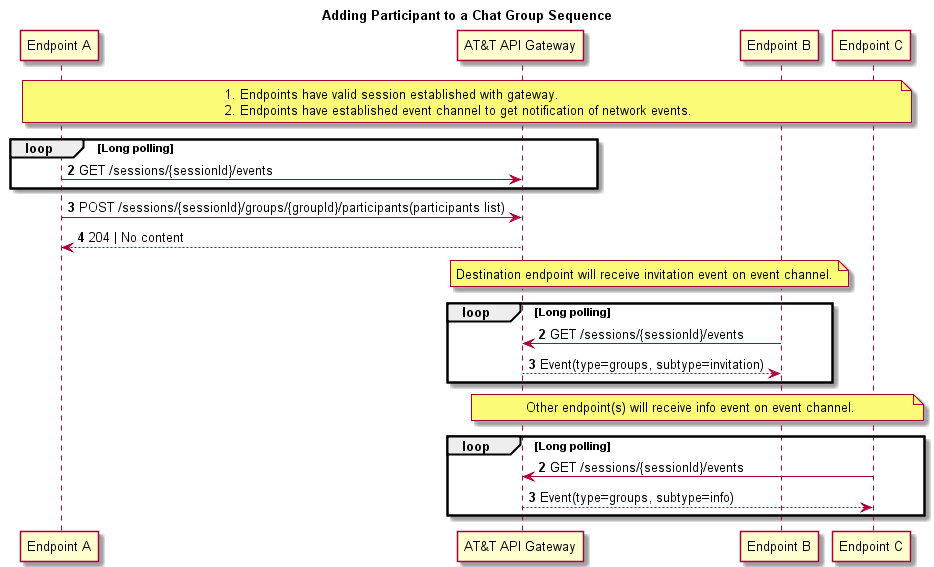

The diagram above was rendered by PlantUML. Its source (embedded in the PNG):
@startuml

title Adding Participant to a Chat Group Sequence

' Diagram for adding participant to a Chat Group
' Rajender Saini
' WebRTC Api


participant "Endpoint A" as EPA
participant "AT&T API Gateway" as Gateway
participant "Endpoint B" as EPB
participant "Endpoint C" as EPC

note over EPA, EPC
1. Endpoints have valid session established with gateway.
2. Endpoints have established event channel to get notification of network events. 
end note


autonumber 2
loop Long polling 
EPA->Gateway: GET /sessions/{sessionId}/events
end

autonumber 3
EPA -> Gateway : POST /sessions/{sessionId}/groups/{groupId}/participants(participants list)
Gateway-->EPA: 204 | No content



note over Gateway, EPB
Destination endpoint will receive invitation event on event channel.
end note
autonumber 2
loop Long polling
EPB->Gateway: GET /sessions/{sessionId}/events
Gateway-->EPB:Event(type=groups, subtype=invitation)
end

note over Gateway, EPC
Other endpoint(s) will receive info event on event channel.
end note
autonumber 2
loop Long polling
EPC->Gateway: GET /sessions/{sessionId}/events
Gateway-->EPC:Event(type=groups, subtype=info)
end
@enduml